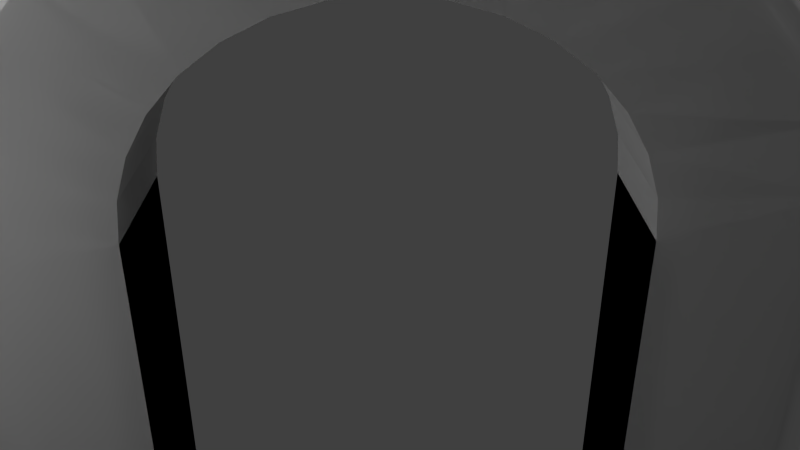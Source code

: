 # Source: door_end00.blend  (saved by Blender 2.71.0; exported with 4.5.12 LTS)
import bpy
from mathutils import Matrix  # noqa: F401  (used for matrix-valued properties, if any)

bpy.ops.wm.read_factory_settings(use_empty=True)
scene = bpy.context.scene
scene.name = 'Scene'

# ---- collections
col_collection_1 = bpy.data.collections.new('Collection 1'); scene.collection.children.link(col_collection_1)

# ---- materials (node trees are filled in below, after node groups)
mat_door = bpy.data.materials.new('door')
mat_door.alpha_threshold = 0.0
mat_door.use_transparent_shadow = False
mat_door.preview_render_type = 'SHADERBALL'
mat_door.roughness = 0.5
mat_door.line_color = (0.0, 0.0, 0.0, 1.0)
mat_material_001 = bpy.data.materials.new('Material.001')
mat_material_001.alpha_threshold = 0.0
mat_material_001.use_transparent_shadow = False
mat_material_001.roughness = 0.5
mat_material_001.specular_intensity = 0.01799
mat_material_001.line_color = (0.0, 0.0, 0.0, 1.0)
mat_black = bpy.data.materials.new('Black')
mat_black.alpha_threshold = 0.0
mat_black.use_transparent_shadow = False
mat_black.diffuse_color = (0.0, 0.0, 0.0, 1.0)
mat_black.roughness = 0.5
mat_black.specular_intensity = 0.0
mat_black.line_color = (0.0, 0.0, 0.0, 1.0)
mat_material_000 = bpy.data.materials.new('Material.000')
mat_material_000.alpha_threshold = 0.0
mat_material_000.use_transparent_shadow = False
mat_material_000.roughness = 0.5
mat_material_000.line_color = (0.0, 0.0, 0.0, 1.0)
mat_black_001 = bpy.data.materials.new('Black.001')
mat_black_001.alpha_threshold = 0.0
mat_black_001.use_transparent_shadow = False
mat_black_001.diffuse_color = (0.0, 0.0, 0.0, 1.0)
mat_black_001.roughness = 0.5
mat_black_001.specular_intensity = 0.0
mat_black_001.line_color = (0.0, 0.0, 0.0, 1.0)

# ---- material node trees

# ---- world
world_world = bpy.data.worlds.new('World'); scene.world = world_world
world_world.color = (0.05088, 0.05088, 0.05088)
world_world.use_sun_shadow = False
world_world.sun_shadow_jitter_overblur = 0.0
world_world.cycles.sampling_method = 'MANUAL'
world_world.cycles.sample_map_resolution = 256

# ---- cameras
cam_camera = bpy.data.cameras.new('Camera')
cam_camera.clip_end = 100.0
cam_camera.lens = 35.0
cam_camera.sensor_width = 32.0
cam_camera.sensor_height = 18.0
cam_camera.dof.focus_distance = 0.0
cam_camera.dof.aperture_fstop = 128.0

# ---- lights
light_hemi = bpy.data.lights.new('Hemi', 'SUN')
light_hemi.transmission_factor = 0.0
light_hemi.angle = 0.1993
light_hemi.energy = 1.1
light_hemi.shadow_buffer_clip_start = 0.5
light_hemi.shadow_soft_size = 0.1
light_hemi.shadow_cascade_max_distance = 1000.0
light_hemi.cycles.use_multiple_importance_sampling = False
light_point_001 = bpy.data.lights.new('Point.001', 'POINT')
light_point_001.transmission_factor = 0.0
light_point_001.energy = 100.0
light_point_001.shadow_buffer_clip_start = 0.5
light_point_001.shadow_soft_size = 0.1
light_point_001.shadow_maximum_resolution = 0.006
light_point_001.use_absolute_resolution = True
light_point_001.cycles.use_multiple_importance_sampling = False
light_point = bpy.data.lights.new('Point', 'POINT')
light_point.transmission_factor = 0.0
light_point.energy = 100.0
light_point.shadow_buffer_clip_start = 0.5
light_point.shadow_soft_size = 0.1
light_point.shadow_maximum_resolution = 0.006
light_point.use_absolute_resolution = True
light_point.cycles.use_multiple_importance_sampling = False

# ---- meshes
me_circle_001 = bpy.data.meshes.new('Circle.001')
me_circle_001.from_pydata([(9.869e-08, -1.0, 0.3383), (0.1951, -0.9808, 0.3383), (0.3827, -0.9239, 0.3383), (0.5556, -0.8315, 0.3383), (0.7071, -0.7071, 0.3383), (0.8315, -0.5556, 0.3383), (0.9239, -0.3827, 0.3383), (0.9808, -0.1951, 0.3383), (1.0, 9.656e-07, 0.3383), (0.9808, 0.1951, 0.3383), (0.9239, 0.3827, 0.3383), (0.8315, 0.5556, 0.3383), (0.7071, 0.7071, 0.3383), (0.5556, 0.8315, 0.3383), (0.3827, 0.9239, 0.3383), (0.1951, 0.9808, 0.3383), (-3.176, 1.0, 0.3369), (-3.176, -1.0, 0.3369), (-3.176, 1.0, -0.3369), (-3.176, -1.0, -0.3369), (2.253e-07, 1.0, -0.3355), (-2.272e-07, 1.0, 0.3383), (5.511e-07, -1.0, -0.3355), (0.1951, -0.9808, -0.3355), (0.3827, -0.9239, -0.3355), (0.5556, -0.8315, -0.3355), (0.7071, -0.7071, -0.3355), (0.8315, -0.5556, -0.3355), (0.9239, -0.3827, -0.3355), (0.9808, -0.1951, -0.3355), (1.0, 9.656e-07, -0.3355), (0.9808, 0.1951, -0.3355), (0.9239, 0.3827, -0.3355), (0.8315, 0.5556, -0.3355), (0.7071, 0.7071, -0.3355), (0.5556, 0.8315, -0.3355), (0.3827, 0.9239, -0.3355), (0.1951, 0.9808, -0.3355), (-0.1173, 1.648, 0.3566), (0.2042, -1.616, 0.3566), (0.5134, -1.523, 0.3566), (0.7983, -1.37, 0.3566), (1.048, -1.165, 0.3566), (1.253, -0.9156, 0.3566), (1.405, -0.6307, 0.3566), (1.499, -0.3215, 0.3566), (1.531, 1.296e-06, 0.3566), (1.499, 0.3215, 0.3566), (1.405, 0.6307, 0.3566), (1.253, 0.9156, 0.3566), (1.048, 1.165, 0.3566), (0.7983, 1.37, 0.3566), (0.5134, 1.523, 0.3566), (0.2042, 1.616, 0.3566), (-0.1173, 1.648, -0.3538), (-3.159, 1.648, 0.3552), (-3.159, -1.648, 0.3552), (-3.159, 1.648, -0.3552), (-3.159, -1.648, -0.3552), (-0.1173, -1.648, 0.3566), (-0.1173, -1.648, -0.3538), (0.2042, -1.616, -0.3538), (0.5134, -1.523, -0.3538), (0.7983, -1.37, -0.3538), (1.048, -1.165, -0.3538), (1.253, -0.9156, -0.3538), (1.405, -0.6307, -0.3538), (1.499, -0.3215, -0.3538), (1.531, 1.296e-06, -0.3538), (1.499, 0.3215, -0.3538), (1.405, 0.6307, -0.3538), (1.253, 0.9156, -0.3538), (1.048, 1.165, -0.3538), (0.7983, 1.37, -0.3538), (0.5134, 1.523, -0.3538), (0.2042, 1.616, -0.3538)], [], [(8, 9, 31, 30), (20, 21, 16, 18), (6, 7, 29, 28), (4, 5, 27, 26), (13, 14, 36, 35), (2, 3, 25, 24), (11, 12, 34, 33), (0, 1, 23, 22), (9, 10, 32, 31), (7, 8, 30, 29), (5, 6, 28, 27), (14, 15, 37, 36), (3, 4, 26, 25), (12, 13, 35, 34), (1, 2, 24, 23), (10, 11, 33, 32), (46, 68, 69, 47), (44, 66, 67, 45), (53, 75, 54, 38), (42, 64, 65, 43), (51, 73, 74, 52), (40, 62, 63, 41), (49, 71, 72, 50), (47, 69, 70, 48), (45, 67, 68, 46), (43, 65, 66, 44), (52, 74, 75, 53), (41, 63, 64, 42), (50, 72, 73, 51), (39, 61, 62, 40), (48, 70, 71, 49), (12, 50, 51, 13), (1, 39, 40, 2), (23, 24, 62, 61), (22, 23, 61, 60), (15, 21, 20, 37), (0, 22, 19, 17), (54, 57, 55, 38), (59, 60, 61, 39), (59, 56, 58, 60), (19, 22, 60, 58), (17, 56, 59, 0), (0, 59, 39, 1), (24, 25, 63, 62), (2, 40, 41, 3), (3, 41, 42, 4), (4, 42, 43, 5), (5, 43, 44, 6), (6, 44, 45, 7), (7, 45, 46, 8), (8, 46, 47, 9), (9, 47, 48, 10), (10, 48, 49, 11), (11, 49, 50, 12), (16, 21, 38, 55), (20, 18, 57, 54), (13, 51, 52, 14), (14, 52, 53, 15), (53, 38, 21, 15), (25, 26, 64, 63), (26, 27, 65, 64), (27, 28, 66, 65), (28, 29, 67, 66), (29, 30, 68, 67), (30, 31, 69, 68), (31, 32, 70, 69), (32, 33, 71, 70), (33, 34, 72, 71), (34, 35, 73, 72), (35, 36, 74, 73), (36, 37, 75, 74), (75, 37, 20, 54)])
_uv = me_circle_001.uv_layers.new(name='UVMap')
_uv.uv.foreach_set('vector', [0.522, 0.7945, 0.5054, 0.7944, 0.5069, 0.7553, 0.5235, 0.7554, 0.3909, 0.7547, 0.3894, 0.7937, 0.1209, 0.792, 0.1225, 0.753, 0.5551, 0.7947, 0.5385, 0.7946, 0.5401, 0.7555, 0.5567, 0.7556, 0.5883, 0.7949, 0.5717, 0.7948, 0.5732, 0.7557, 0.5898, 0.7558, 0.4391, 0.794, 0.4225, 0.7939, 0.4241, 0.7549, 0.4406, 0.755, 0.6214, 0.7951, 0.6048, 0.795, 0.6064, 0.7559, 0.6229, 0.756, 0.4723, 0.7942, 0.4557, 0.7941, 0.4572, 0.7551, 0.4738, 0.7551, 0.6546, 0.7953, 0.638, 0.7952, 0.6395, 0.7561, 0.6561, 0.7562, 0.5054, 0.7944, 0.4888, 0.7943, 0.4904, 0.7552, 0.5069, 0.7553, 0.5385, 0.7946, 0.522, 0.7945, 0.5235, 0.7554, 0.5401, 0.7555, 0.5717, 0.7948, 0.5551, 0.7947, 0.5567, 0.7556, 0.5732, 0.7557, 0.4225, 0.7939, 0.406, 0.7938, 0.4075, 0.7548, 0.4241, 0.7549, 0.6048, 0.795, 0.5883, 0.7949, 0.5898, 0.7558, 0.6064, 0.7559, 0.4557, 0.7941, 0.4391, 0.794, 0.4406, 0.755, 0.4572, 0.7551, 0.638, 0.7952, 0.6214, 0.7951, 0.6229, 0.756, 0.6395, 0.7561, 0.4888, 0.7943, 0.4723, 0.7942, 0.4738, 0.7551, 0.4904, 0.7552, 0.8914, 0.4509, 0.7836, 0.4509, 0.7836, 0.4283, 0.8914, 0.4283, 0.1736, 0.4567, 0.2484, 0.4567, 0.2484, 0.4839, 0.1736, 0.4839, 0.8914, 0.2926, 0.7836, 0.2926, 0.7836, 0.27, 0.8914, 0.27, 0.1736, 0.4024, 0.2484, 0.4024, 0.2484, 0.4296, 0.1736, 0.4296, 0.8914, 0.3378, 0.7836, 0.3378, 0.7836, 0.3152, 0.8914, 0.3152, 0.1736, 0.348, 0.2484, 0.348, 0.2484, 0.3752, 0.1736, 0.3752, 0.8914, 0.383, 0.7836, 0.383, 0.7836, 0.3604, 0.8914, 0.3604, 0.8914, 0.4283, 0.7836, 0.4283, 0.7836, 0.4056, 0.8914, 0.4056, 0.1736, 0.4839, 0.2484, 0.4839, 0.2484, 0.5111, 0.1736, 0.5111, 0.1736, 0.4296, 0.2484, 0.4296, 0.2484, 0.4567, 0.1736, 0.4567, 0.8914, 0.3152, 0.7836, 0.3152, 0.7836, 0.2926, 0.8914, 0.2926, 0.1736, 0.3752, 0.2484, 0.3752, 0.2484, 0.4024, 0.1736, 0.4024, 0.8914, 0.3604, 0.7836, 0.3604, 0.7836, 0.3378, 0.8914, 0.3378, 0.1736, 0.3209, 0.2484, 0.3209, 0.2484, 0.348, 0.1736, 0.348, 0.8914, 0.4056, 0.7836, 0.4056, 0.7836, 0.383, 0.8914, 0.383, 0.3013, 0.5539, 0.2189, 0.5783, 0.1978, 0.56, 0.285, 0.5338, 0.7688, 0.4968, 0.8767, 0.505, 0.8518, 0.5549, 0.7551, 0.5286, 0.2675, 0.4925, 0.2858, 0.5367, 0.1963, 0.5518, 0.1675, 0.4971, 0.2612, 0.4426, 0.2675, 0.4925, 0.1675, 0.4971, 0.1562, 0.44, 0.406, 0.7938, 0.3894, 0.7937, 0.3909, 0.7547, 0.4075, 0.7548, 0.6546, 0.7953, 0.6561, 0.7562, 0.9246, 0.7577, 0.923, 0.7968, 0.7836, 0.27, 0.7834, 0.05707, 0.8912, 0.05707, 0.8914, 0.27, 0.1736, 0.2937, 0.2484, 0.2937, 0.2484, 0.3209, 0.1736, 0.3209, 0.1736, 0.2937, 0.1737, 0.03794, 0.2485, 0.03794, 0.2484, 0.2937, 0.266, 0.0561, 0.2612, 0.4426, 0.1562, 0.44, 0.1515, 0.05467, 0.7784, 0.05262, 0.9019, 0.05416, 0.8857, 0.4626, 0.7725, 0.4657, 0.7725, 0.4657, 0.8857, 0.4626, 0.8767, 0.505, 0.7688, 0.4968, 0.2858, 0.5367, 0.3118, 0.5648, 0.2337, 0.601, 0.1963, 0.5518, 0.7551, 0.5286, 0.8518, 0.5549, 0.8296, 0.592, 0.7313, 0.56, 0.7313, 0.56, 0.8296, 0.592, 0.782, 0.6323, 0.6983, 0.5893, 0.6983, 0.5893, 0.782, 0.6323, 0.7179, 0.675, 0.6493, 0.6098, 0.6493, 0.6098, 0.7179, 0.675, 0.6507, 0.6926, 0.5978, 0.6283, 0.5978, 0.6283, 0.6507, 0.6926, 0.5582, 0.7087, 0.5504, 0.6333, 0.5504, 0.6333, 0.5582, 0.7087, 0.5092, 0.7121, 0.5067, 0.6332, 0.5067, 0.6332, 0.5092, 0.7121, 0.4276, 0.6993, 0.4576, 0.6286, 0.4576, 0.6286, 0.4276, 0.6993, 0.3493, 0.669, 0.4094, 0.6144, 0.4094, 0.6144, 0.3493, 0.669, 0.2783, 0.6268, 0.3462, 0.5897, 0.3462, 0.5897, 0.2783, 0.6268, 0.2189, 0.5783, 0.3013, 0.5539, 0.2706, 0.05268, 0.262, 0.4491, 0.1506, 0.4481, 0.1431, 0.05628, 0.7775, 0.462, 0.7856, 0.05427, 0.9015, 0.05645, 0.8889, 0.4665, 0.285, 0.5338, 0.1978, 0.56, 0.1659, 0.5147, 0.2755, 0.5114, 0.2755, 0.5114, 0.1659, 0.5147, 0.156, 0.475, 0.264, 0.4795, 0.156, 0.475, 0.1506, 0.4481, 0.262, 0.4491, 0.264, 0.4795, 0.3118, 0.5648, 0.3455, 0.5874, 0.2829, 0.6407, 0.2337, 0.601, 0.3455, 0.5874, 0.3844, 0.6043, 0.3387, 0.6709, 0.2829, 0.6407, 0.3844, 0.6043, 0.4295, 0.6202, 0.3973, 0.6916, 0.3387, 0.6709, 0.4295, 0.6202, 0.4781, 0.6339, 0.4567, 0.7044, 0.3973, 0.6916, 0.4781, 0.6339, 0.528, 0.638, 0.5165, 0.7112, 0.4567, 0.7044, 0.528, 0.638, 0.577, 0.6347, 0.5809, 0.7116, 0.5165, 0.7112, 0.577, 0.6347, 0.6206, 0.6262, 0.6449, 0.7025, 0.5809, 0.7116, 0.6206, 0.6262, 0.6607, 0.6115, 0.7029, 0.6801, 0.6449, 0.7025, 0.6607, 0.6115, 0.7002, 0.5908, 0.7586, 0.6473, 0.7029, 0.6801, 0.7002, 0.5908, 0.7345, 0.564, 0.8125, 0.6087, 0.7586, 0.6473, 0.7345, 0.564, 0.7601, 0.5355, 0.8512, 0.563, 0.8125, 0.6087, 0.7601, 0.5355, 0.7746, 0.5005, 0.8768, 0.5101, 0.8512, 0.563, 0.8768, 0.5101, 0.7746, 0.5005, 0.7775, 0.462, 0.8889, 0.4665])
me_circle_001.materials.append(mat_door)
me_circle_001.use_remesh_preserve_volume = False
me_circle_001.use_remesh_preserve_attributes = False
me_circle_001.use_mirror_vertex_groups = False
me_circle_001.update()
me_circle = bpy.data.meshes.new('Circle')
me_circle.from_pydata([(9.869e-08, -1.0, 0.3383), (0.1951, -0.9808, 0.3383), (0.3827, -0.9239, 0.3383), (0.5556, -0.8315, 0.3383), (0.7071, -0.7071, 0.3383), (0.8315, -0.5556, 0.3383), (0.9239, -0.3827, 0.3383), (0.9808, -0.1951, 0.3383), (1.0, 9.656e-07, 0.3383), (0.9808, 0.1951, 0.3383), (0.9239, 0.3827, 0.3383), (0.8315, 0.5556, 0.3383), (0.7071, 0.7071, 0.3383), (0.5556, 0.8315, 0.3383), (0.3827, 0.9239, 0.3383), (0.1951, 0.9808, 0.3383), (-3.176, 1.0, 0.3369), (-3.176, -1.0, 0.3369), (-3.176, 1.0, -0.3369), (-3.176, -1.0, -0.3369), (2.253e-07, 1.0, -0.3355), (-2.272e-07, 1.0, 0.3383), (5.511e-07, -1.0, -0.3355), (0.1951, -0.9808, -0.3355), (0.3827, -0.9239, -0.3355), (0.5556, -0.8315, -0.3355), (0.7071, -0.7071, -0.3355), (0.8315, -0.5556, -0.3355), (0.9239, -0.3827, -0.3355), (0.9808, -0.1951, -0.3355), (1.0, 9.656e-07, -0.3355), (0.9808, 0.1951, -0.3355), (0.9239, 0.3827, -0.3355), (0.8315, 0.5556, -0.3355), (0.7071, 0.7071, -0.3355), (0.5556, 0.8315, -0.3355), (0.3827, 0.9239, -0.3355), (0.1951, 0.9808, -0.3355), (-0.1173, 1.648, 0.3566), (0.2042, -1.616, 0.3566), (0.5134, -1.523, 0.3566), (0.7983, -1.37, 0.3566), (1.048, -1.165, 0.3566), (1.253, -0.9156, 0.3566), (1.405, -0.6307, 0.3566), (1.499, -0.3215, 0.3566), (1.531, 1.296e-06, 0.3566), (1.499, 0.3215, 0.3566), (1.405, 0.6307, 0.3566), (1.253, 0.9156, 0.3566), (1.048, 1.165, 0.3566), (0.7983, 1.37, 0.3566), (0.5134, 1.523, 0.3566), (0.2042, 1.616, 0.3566), (-0.1173, 1.648, -0.3538), (-3.159, 1.648, 0.3552), (-3.159, -1.648, 0.3552), (-3.159, 1.648, -0.3552), (-3.159, -1.648, -0.3552), (-0.1173, -1.648, 0.3566), (-0.1173, -1.648, -0.3538), (0.2042, -1.616, -0.3538), (0.5134, -1.523, -0.3538), (0.7983, -1.37, -0.3538), (1.048, -1.165, -0.3538), (1.253, -0.9156, -0.3538), (1.405, -0.6307, -0.3538), (1.499, -0.3215, -0.3538), (1.531, 1.296e-06, -0.3538), (1.499, 0.3215, -0.3538), (1.405, 0.6307, -0.3538), (1.253, 0.9156, -0.3538), (1.048, 1.165, -0.3538), (0.7983, 1.37, -0.3538), (0.5134, 1.523, -0.3538), (0.2042, 1.616, -0.3538)], [], [(8, 9, 31, 30), (20, 21, 16, 18), (6, 7, 29, 28), (4, 5, 27, 26), (13, 14, 36, 35), (2, 3, 25, 24), (11, 12, 34, 33), (0, 1, 23, 22), (9, 10, 32, 31), (7, 8, 30, 29), (5, 6, 28, 27), (14, 15, 37, 36), (3, 4, 26, 25), (12, 13, 35, 34), (1, 2, 24, 23), (10, 11, 33, 32), (46, 68, 69, 47), (44, 66, 67, 45), (53, 75, 54, 38), (42, 64, 65, 43), (51, 73, 74, 52), (40, 62, 63, 41), (49, 71, 72, 50), (47, 69, 70, 48), (45, 67, 68, 46), (43, 65, 66, 44), (52, 74, 75, 53), (41, 63, 64, 42), (50, 72, 73, 51), (39, 61, 62, 40), (48, 70, 71, 49), (12, 50, 51, 13), (1, 39, 40, 2), (23, 24, 62, 61), (22, 23, 61, 60), (15, 21, 20, 37), (0, 22, 19, 17), (54, 57, 55, 38), (59, 60, 61, 39), (59, 56, 58, 60), (19, 22, 60, 58), (17, 56, 59, 0), (0, 59, 39, 1), (24, 25, 63, 62), (2, 40, 41, 3), (3, 41, 42, 4), (4, 42, 43, 5), (5, 43, 44, 6), (6, 44, 45, 7), (7, 45, 46, 8), (8, 46, 47, 9), (9, 47, 48, 10), (10, 48, 49, 11), (11, 49, 50, 12), (16, 21, 38, 55), (20, 18, 57, 54), (13, 51, 52, 14), (14, 52, 53, 15), (53, 38, 21, 15), (25, 26, 64, 63), (26, 27, 65, 64), (27, 28, 66, 65), (28, 29, 67, 66), (29, 30, 68, 67), (30, 31, 69, 68), (31, 32, 70, 69), (32, 33, 71, 70), (33, 34, 72, 71), (34, 35, 73, 72), (35, 36, 74, 73), (36, 37, 75, 74), (75, 37, 20, 54)])
_uv = me_circle.uv_layers.new(name='UVMap')
_uv.uv.foreach_set('vector', [0.4552, -0.03077, 0.4552, -0.05143, 0.5261, -0.05143, 0.5261, -0.03077, 0.5262, -0.196, 0.4552, -0.196, 0.4553, -0.5306, 0.5263, -0.5306, 0.4552, 0.01054, 0.4552, -0.01012, 0.5261, -0.01012, 0.5261, 0.01054, 0.4552, 0.05185, 0.4552, 0.03119, 0.5262, 0.03119, 0.5262, 0.05185, 0.4552, -0.1341, 0.4552, -0.1547, 0.5261, -0.1547, 0.5261, -0.134, 0.4552, 0.09316, 0.4552, 0.0725, 0.5262, 0.0725, 0.5262, 0.09316, 0.4552, -0.09274, 0.4552, -0.1134, 0.5261, -0.1134, 0.5261, -0.09274, 0.4552, 0.1345, 0.4552, 0.1138, 0.5262, 0.1138, 0.5262, 0.1345, 0.4552, -0.05143, 0.4552, -0.07208, 0.5261, -0.07208, 0.5261, -0.05143, 0.4552, -0.01012, 0.4552, -0.03077, 0.5261, -0.03077, 0.5261, -0.01012, 0.4552, 0.03119, 0.4552, 0.01054, 0.5261, 0.01054, 0.5262, 0.03119, 0.4552, -0.1547, 0.4552, -0.1754, 0.5261, -0.1754, 0.5261, -0.1547, 0.4552, 0.0725, 0.4552, 0.05185, 0.5262, 0.05185, 0.5262, 0.0725, 0.4552, -0.1134, 0.4552, -0.1341, 0.5261, -0.134, 0.5261, -0.1134, 0.4552, 0.1138, 0.4552, 0.09316, 0.5262, 0.09316, 0.5262, 0.1138, 0.4552, -0.07208, 0.4552, -0.09274, 0.5261, -0.09274, 0.5261, -0.07208, 0.876, -0.02352, 0.7682, -0.02352, 0.7682, -0.04613, 0.876, -0.04613, 0.9604, 0.09294, 1.035, 0.09294, 1.035, 0.127, 0.9604, 0.127, 0.876, -0.1818, 0.7682, -0.1818, 0.7682, -0.2044, 0.876, -0.2044, 0.9604, 0.02486, 1.035, 0.02486, 1.035, 0.0589, 0.9604, 0.0589, 0.876, -0.1366, 0.7682, -0.1366, 0.7682, -0.1592, 0.876, -0.1592, 0.9604, -0.04322, 1.035, -0.04322, 1.035, -0.009178, 0.9604, -0.009179, 0.876, -0.09136, 0.7682, -0.09136, 0.7682, -0.114, 0.876, -0.114, 0.876, -0.04613, 0.7682, -0.04613, 0.7682, -0.06874, 0.876, -0.06874, 0.9604, 0.127, 1.035, 0.127, 1.035, 0.161, 0.9604, 0.161, 0.9604, 0.0589, 1.035, 0.0589, 1.035, 0.09294, 0.9604, 0.09294, 0.876, -0.1592, 0.7682, -0.1592, 0.7682, -0.1818, 0.876, -0.1818, 0.9604, -0.009179, 1.035, -0.009178, 1.035, 0.02486, 0.9604, 0.02486, 0.876, -0.114, 0.7682, -0.114, 0.7682, -0.1366, 0.876, -0.1366, 0.9604, -0.07726, 1.035, -0.07726, 1.035, -0.04322, 0.9604, -0.04322, 0.876, -0.06874, 0.7682, -0.06874, 0.7682, -0.09136, 0.876, -0.09136, 0.3013, 0.5539, 0.2189, 0.5783, 0.1978, 0.56, 0.285, 0.5338, 0.7688, 0.4968, 0.8767, 0.505, 0.8518, 0.5549, 0.7551, 0.5286, 0.2675, 0.4925, 0.2858, 0.5367, 0.1963, 0.5518, 0.1675, 0.4971, 0.2612, 0.4426, 0.2675, 0.4925, 0.1675, 0.4971, 0.1562, 0.44, 0.4552, -0.1754, 0.4552, -0.196, 0.5262, -0.196, 0.5261, -0.1754, 0.4552, 0.1345, 0.5262, 0.1345, 0.5263, 0.4691, 0.4553, 0.4691, 0.7682, -0.2044, 0.768, -0.4173, 0.8758, -0.4173, 0.876, -0.2044, 0.9604, -0.1113, 1.035, -0.1113, 1.035, -0.07726, 0.9604, -0.07726, 0.9604, -0.1113, 0.9606, -0.4318, 1.035, -0.4318, 1.035, -0.1113, 0.266, 0.0561, 0.2612, 0.4426, 0.1562, 0.44, 0.1515, 0.05467, 0.7784, 0.05262, 0.9019, 0.05416, 0.8857, 0.4626, 0.7725, 0.4657, 0.7725, 0.4657, 0.8857, 0.4626, 0.8767, 0.505, 0.7688, 0.4968, 0.2858, 0.5367, 0.3118, 0.5648, 0.2337, 0.601, 0.1963, 0.5518, 0.7551, 0.5286, 0.8518, 0.5549, 0.8296, 0.592, 0.7313, 0.56, 0.7313, 0.56, 0.8296, 0.592, 0.782, 0.6323, 0.6983, 0.5893, 0.6983, 0.5893, 0.782, 0.6323, 0.7179, 0.675, 0.6493, 0.6098, 0.6493, 0.6098, 0.7179, 0.675, 0.6507, 0.6926, 0.5978, 0.6283, 0.5978, 0.6283, 0.6507, 0.6926, 0.5582, 0.7087, 0.5504, 0.6333, 0.5504, 0.6333, 0.5582, 0.7087, 0.5092, 0.7121, 0.5067, 0.6332, 0.5067, 0.6332, 0.5092, 0.7121, 0.4276, 0.6993, 0.4576, 0.6286, 0.4576, 0.6286, 0.4276, 0.6993, 0.3493, 0.669, 0.4094, 0.6144, 0.4094, 0.6144, 0.3493, 0.669, 0.2783, 0.6268, 0.3462, 0.5897, 0.3462, 0.5897, 0.2783, 0.6268, 0.2189, 0.5783, 0.3013, 0.5539, 0.2706, 0.05268, 0.262, 0.4491, 0.1506, 0.4481, 0.1431, 0.05628, 0.7775, 0.462, 0.7856, 0.05427, 0.9015, 0.05645, 0.8889, 0.4665, 0.285, 0.5338, 0.1978, 0.56, 0.1659, 0.5147, 0.2755, 0.5114, 0.2755, 0.5114, 0.1659, 0.5147, 0.156, 0.475, 0.264, 0.4795, 0.156, 0.475, 0.1506, 0.4481, 0.262, 0.4491, 0.264, 0.4795, 0.3118, 0.5648, 0.3455, 0.5874, 0.2829, 0.6407, 0.2337, 0.601, 0.3455, 0.5874, 0.3844, 0.6043, 0.3387, 0.6709, 0.2829, 0.6407, 0.3844, 0.6043, 0.4295, 0.6202, 0.3973, 0.6916, 0.3387, 0.6709, 0.4295, 0.6202, 0.4781, 0.6339, 0.4567, 0.7044, 0.3973, 0.6916, 0.4781, 0.6339, 0.528, 0.638, 0.5165, 0.7112, 0.4567, 0.7044, 0.528, 0.638, 0.577, 0.6347, 0.5809, 0.7116, 0.5165, 0.7112, 0.577, 0.6347, 0.6206, 0.6262, 0.6449, 0.7025, 0.5809, 0.7116, 0.6206, 0.6262, 0.6607, 0.6115, 0.7029, 0.6801, 0.6449, 0.7025, 0.6607, 0.6115, 0.7002, 0.5908, 0.7586, 0.6473, 0.7029, 0.6801, 0.7002, 0.5908, 0.7345, 0.564, 0.8125, 0.6087, 0.7586, 0.6473, 0.7345, 0.564, 0.7601, 0.5355, 0.8512, 0.563, 0.8125, 0.6087, 0.7601, 0.5355, 0.7746, 0.5005, 0.8768, 0.5101, 0.8512, 0.563, 0.8768, 0.5101, 0.7746, 0.5005, 0.7775, 0.462, 0.8889, 0.4665])
me_circle.materials.append(mat_door)
me_circle.use_remesh_preserve_volume = False
me_circle.use_remesh_preserve_attributes = False
me_circle.use_mirror_vertex_groups = False
me_circle.update()
me_cylinder = bpy.data.meshes.new('Cylinder')
me_cylinder.from_pydata([(1.0, 7.55e-08, -1.0), (1.0, 7.55e-08, 1.0), (0.9808, -0.1951, -1.0), (0.9808, -0.1951, 1.0), (0.9239, -0.3827, -1.0), (0.9239, -0.3827, 1.0), (0.8315, -0.5556, -1.0), (0.8315, -0.5556, 1.0), (0.7071, -0.7071, -1.0), (0.7071, -0.7071, 1.0), (0.5556, -0.8315, -1.0), (0.5556, -0.8315, 1.0), (0.3827, -0.9239, -1.0), (0.3827, -0.9239, 1.0), (0.1951, -0.9808, -1.0), (0.1951, -0.9808, 1.0), (-3.258e-07, -1.0, -1.0), (-3.258e-07, -1.0, 1.0), (-0.1951, -0.9808, -1.0), (-0.1951, -0.9808, 1.0), (-0.3827, -0.9239, -1.0), (-0.3827, -0.9239, 1.0), (-0.5556, -0.8315, -1.0), (-0.5556, -0.8315, 1.0), (-0.7071, -0.7071, -1.0), (-0.7071, -0.7071, 1.0), (-0.8315, -0.5556, -1.0), (-0.8315, -0.5556, 1.0), (-0.9239, -0.3827, -1.0), (-0.9239, -0.3827, 1.0), (-0.9808, -0.1951, -1.0), (-0.9808, -0.1951, 1.0), (-1.0, 9.656e-07, -1.0), (-1.0, 9.656e-07, 1.0)], [], [(17, 15, 19), (0, 1, 3, 2), (2, 3, 5, 4), (4, 5, 7, 6), (6, 7, 9, 8), (8, 9, 11, 10), (10, 11, 13, 12), (12, 13, 15, 14), (14, 15, 17, 16), (16, 17, 19, 18), (18, 19, 21, 20), (20, 21, 23, 22), (22, 23, 25, 24), (24, 25, 27, 26), (26, 27, 29, 28), (28, 29, 31, 30), (30, 31, 33, 32), (15, 13, 21, 19), (13, 11, 23, 21), (11, 9, 25, 23), (9, 7, 27, 25), (7, 5, 29, 27), (5, 3, 31, 29), (3, 1, 33, 31)])
me_cylinder.polygons.foreach_set('use_smooth', [True] * 24)
me_cylinder.polygons.foreach_set('material_index', [1, 0, 0, 0, 0, 0, 0, 0, 0, 0, 0, 0, 0, 0, 0, 0, 0, 1, 1, 1, 1, 1, 1, 1])
_uv = me_cylinder.uv_layers.new(name='UVMap')
_uv.uv.foreach_set('vector', [0.3189, 0.6379, 0.381, 0.644, 0.2567, 0.644, 4.008, -0.852, 4.007, 0.4057, 3.99, 0.4057, 3.99, -0.852, 3.99, -0.852, 3.99, 0.4057, 3.972, 0.4057, 3.972, -0.852, 3.972, -0.852, 3.972, 0.4057, 3.954, 0.4057, 3.954, -0.852, 3.954, -0.852, 3.954, 0.4057, 3.936, 0.4057, 3.936, -0.852, 3.936, -0.852, 3.936, 0.4057, 3.918, 0.4057, 3.918, -0.852, 3.918, -0.852, 3.918, 0.4057, 3.9, 0.4057, 3.9, -0.852, 3.9, -0.852, 3.9, 0.4057, 3.883, 0.4057, 3.883, -0.852, 3.883, -0.852, 3.883, 0.4057, 3.865, 0.4057, 3.865, -0.852, 3.865, -0.852, 3.865, 0.4057, 3.847, 0.4057, 3.847, -0.852, 3.847, -0.852, 3.847, 0.4057, 3.829, 0.4057, 3.829, -0.852, 3.829, -0.852, 3.829, 0.4057, 3.811, 0.4057, 3.811, -0.852, 3.811, -0.852, 3.811, 0.4057, 3.793, 0.4057, 3.793, -0.852, 3.793, -0.852, 3.793, 0.4057, 3.776, 0.4057, 3.776, -0.852, 3.776, -0.852, 3.776, 0.4057, 3.758, 0.4057, 3.758, -0.852, 3.758, -0.852, 3.758, 0.4057, 3.74, 0.4057, 3.74, -0.852, 3.74, -0.852, 3.74, 0.4057, 3.722, 0.4057, 3.722, -0.852, 0.381, 0.644, 0.4408, 0.6621, 0.1969, 0.6621, 0.2567, 0.644, 0.4408, 0.6621, 0.4959, 0.6916, 0.1418, 0.6916, 0.1969, 0.6621, 0.4959, 0.6916, 0.5442, 0.7312, 0.09348, 0.7312, 0.1418, 0.6916, 0.5442, 0.7312, 0.5839, 0.7795, 0.05384, 0.7795, 0.09348, 0.7312, 0.5839, 0.7795, 0.6133, 0.8346, 0.02439, 0.8346, 0.05384, 0.7795, 0.6133, 0.8346, 0.6315, 0.8944, 0.006249, 0.8944, 0.02439, 0.8346, 0.6315, 0.8944, 0.6376, 0.9566, 0.0001249, 0.9566, 0.006249, 0.8944])
me_cylinder.materials.append(mat_material_001)
me_cylinder.materials.append(mat_black)
me_cylinder.use_remesh_preserve_volume = False
me_cylinder.use_remesh_preserve_attributes = False
me_cylinder.use_mirror_vertex_groups = False
me_cylinder.update()
me_cube_001 = bpy.data.meshes.new('Cube.001')
me_cube_001.from_pydata([(-1.0, -2.0, -0.8), (-1.0, 2.0, -0.8), (1.0, 2.0, -0.8), (1.0, -2.0, -0.8), (-1.0, -2.0, 1.2), (-1.0, 2.0, 1.2), (1.0, 2.0, 1.2), (1.0, -2.0, 1.2), (-1.0, -1.2, 1.2), (-1.0, -0.4, 1.2), (-1.0, 0.4, 1.2), (-1.0, 1.2, 1.2), (-1.0, 1.2, -0.8), (-1.0, -1.2, -0.8), (1.0, 1.2, 1.2), (1.0, 0.4, 1.2), (1.0, -0.4, 1.2), (1.0, -1.2, 1.2), (1.0, -1.2, -0.8), (1.0, 1.2, -0.8), (1.0, 2.0, 0.9), (1.0, -2.0, 0.9), (1.0, 1.2, 0.9), (1.0, 0.4, 0.9), (1.0, -0.4, 0.9), (1.0, -1.2, 0.9), (-1.0, -2.0, 0.9), (-1.0, 2.0, 0.9), (-1.0, -1.2, 0.9), (-1.0, -0.4, 0.9), (-1.0, 0.4, 0.9), (-1.0, 1.2, 0.9)], [], [(31, 27, 1, 12), (25, 21, 3, 18), (14, 6, 5, 11), (26, 28, 13, 0), (20, 22, 19, 2), (30, 23, 24, 29), (29, 24, 25, 28), (7, 17, 8, 4), (17, 16, 9, 8), (16, 15, 10, 9), (15, 14, 11, 10), (17, 7, 21, 25), (6, 14, 22, 20), (14, 15, 23, 22), (15, 16, 24, 23), (16, 17, 25, 24), (11, 5, 27, 31), (4, 8, 28, 26), (8, 9, 29, 28), (9, 10, 30, 29), (10, 11, 31, 30), (30, 31, 22, 23), (12, 19, 22, 31), (13, 28, 25, 18)])
me_cube_001.polygons.foreach_set('material_index', [0, 0, 1, 0, 0, 0, 0, 1, 1, 1, 1, 0, 0, 0, 0, 0, 0, 0, 0, 0, 0, 0, 0, 0])
_uv = me_cube_001.uv_layers.new(name='UVMap')
_uv.uv.foreach_set('vector', [0.4525, 0.9813, 0.7363, 0.9813, 0.7363, -0.2245, 0.4525, -0.2245, -0.3986, 0.9813, -0.6823, 0.9813, -0.6823, -0.2245, -0.3986, -0.2245, 0.4525, 1.194, 0.7363, 1.194, 0.7363, 1.194, 0.4525, 1.194, -0.6823, 0.9813, -0.3986, 0.9813, -0.3986, -0.2245, -0.6823, -0.2245, 0.7363, 0.9813, 0.4525, 0.9813, 0.4525, -0.2245, 0.7363, -0.2245, 0.1688, 0.9813, 0.1688, 0.9813, -0.1149, 0.9813, -0.1149, 0.9813, -0.1149, 0.9813, -0.1149, 0.9813, -0.3986, 0.9813, -0.3986, 0.9813, -0.6823, 1.194, -0.3986, 1.194, -0.3986, 1.194, -0.6823, 1.194, -0.3986, 1.194, -0.1149, 1.194, -0.1149, 1.194, -0.3986, 1.194, -0.1149, 1.194, 0.1688, 1.194, 0.1688, 1.194, -0.1149, 1.194, 0.1688, 1.194, 0.4525, 1.194, 0.4525, 1.194, 0.1688, 1.194, -0.3986, 1.194, -0.6823, 1.194, -0.6823, 0.9813, -0.3986, 0.9813, 0.7363, 1.194, 0.4525, 1.194, 0.4525, 0.9813, 0.7363, 0.9813, 0.4525, 1.194, 0.1688, 1.194, 0.1688, 0.9813, 0.4525, 0.9813, 0.1688, 1.194, -0.1149, 1.194, -0.1149, 0.9813, 0.1688, 0.9813, -0.1149, 1.194, -0.3986, 1.194, -0.3986, 0.9813, -0.1149, 0.9813, 0.4525, 1.194, 0.7363, 1.194, 0.7363, 0.9813, 0.4525, 0.9813, -0.6823, 1.194, -0.3986, 1.194, -0.3986, 0.9813, -0.6823, 0.9813, -0.3986, 1.194, -0.1149, 1.194, -0.1149, 0.9813, -0.3986, 0.9813, -0.1149, 1.194, 0.1688, 1.194, 0.1688, 0.9813, -0.1149, 0.9813, 0.1688, 1.194, 0.4525, 1.194, 0.4525, 0.9813, 0.1688, 0.9813, 0.1688, 0.9813, 0.4525, 0.9813, 0.4525, 0.9813, 0.1688, 0.9813, 0.4525, -0.2245, 0.4525, -0.2245, 0.4525, 0.9813, 0.4525, 0.9813, -0.3986, -0.2245, -0.3986, 0.9813, -0.3986, 0.9813, -0.3986, -0.2245])
me_cube_001.materials.append(mat_material_001)
me_cube_001.materials.append(mat_black)
me_cube_001.use_remesh_preserve_volume = False
me_cube_001.use_remesh_preserve_attributes = False
me_cube_001.use_mirror_vertex_groups = False
me_cube_001.update()
me_cylinder_001 = bpy.data.meshes.new('Cylinder.001')
me_cylinder_001.from_pydata([(1.0, 7.55e-08, -1.0), (1.0, 7.55e-08, 1.0), (0.9808, -0.1951, -1.0), (0.9808, -0.1951, 1.0), (0.9239, -0.3827, -1.0), (0.9239, -0.3827, 1.0), (0.8315, -0.5556, -1.0), (0.8315, -0.5556, 1.0), (0.7071, -0.7071, -1.0), (0.7071, -0.7071, 1.0), (0.5556, -0.8315, -1.0), (0.5556, -0.8315, 1.0), (0.3827, -0.9239, -1.0), (0.3827, -0.9239, 1.0), (0.1951, -0.9808, -1.0), (0.1951, -0.9808, 1.0), (-3.258e-07, -1.0, -1.0), (-3.258e-07, -1.0, 1.0), (-0.1951, -0.9808, -1.0), (-0.1951, -0.9808, 1.0), (-0.3827, -0.9239, -1.0), (-0.3827, -0.9239, 1.0), (-0.5556, -0.8315, -1.0), (-0.5556, -0.8315, 1.0), (-0.7071, -0.7071, -1.0), (-0.7071, -0.7071, 1.0), (-0.8315, -0.5556, -1.0), (-0.8315, -0.5556, 1.0), (-0.9239, -0.3827, -1.0), (-0.9239, -0.3827, 1.0), (-0.9808, -0.1951, -1.0), (-0.9808, -0.1951, 1.0), (-1.0, 9.656e-07, -1.0), (-1.0, 9.656e-07, 1.0)], [], [(17, 15, 19), (0, 1, 3, 2), (2, 3, 5, 4), (4, 5, 7, 6), (6, 7, 9, 8), (8, 9, 11, 10), (10, 11, 13, 12), (12, 13, 15, 14), (14, 15, 17, 16), (16, 17, 19, 18), (18, 19, 21, 20), (20, 21, 23, 22), (22, 23, 25, 24), (24, 25, 27, 26), (26, 27, 29, 28), (28, 29, 31, 30), (30, 31, 33, 32), (15, 13, 21, 19), (13, 11, 23, 21), (11, 9, 25, 23), (9, 7, 27, 25), (7, 5, 29, 27), (5, 3, 31, 29), (3, 1, 33, 31)])
me_cylinder_001.polygons.foreach_set('use_smooth', [True] * 24)
me_cylinder_001.polygons.foreach_set('material_index', [1, 0, 0, 0, 0, 0, 0, 0, 0, 0, 0, 0, 0, 0, 0, 0, 0, 1, 1, 1, 1, 1, 1, 1])
_uv = me_cylinder_001.uv_layers.new(name='UVMap')
_uv.uv.foreach_set('vector', [0.3189, 0.6379, 0.381, 0.644, 0.2567, 0.644, 4.008, -0.852, 4.007, 0.4057, 3.99, 0.4057, 3.99, -0.852, 3.99, -0.852, 3.99, 0.4057, 3.972, 0.4057, 3.972, -0.852, 3.972, -0.852, 3.972, 0.4057, 3.954, 0.4057, 3.954, -0.852, 3.954, -0.852, 3.954, 0.4057, 3.936, 0.4057, 3.936, -0.852, 3.936, -0.852, 3.936, 0.4057, 3.918, 0.4057, 3.918, -0.852, 3.918, -0.852, 3.918, 0.4057, 3.9, 0.4057, 3.9, -0.852, 3.9, -0.852, 3.9, 0.4057, 3.883, 0.4057, 3.883, -0.852, 3.883, -0.852, 3.883, 0.4057, 3.865, 0.4057, 3.865, -0.852, 3.865, -0.852, 3.865, 0.4057, 3.847, 0.4057, 3.847, -0.852, 3.847, -0.852, 3.847, 0.4057, 3.829, 0.4057, 3.829, -0.852, 3.829, -0.852, 3.829, 0.4057, 3.811, 0.4057, 3.811, -0.852, 3.811, -0.852, 3.811, 0.4057, 3.793, 0.4057, 3.793, -0.852, 3.793, -0.852, 3.793, 0.4057, 3.776, 0.4057, 3.776, -0.852, 3.776, -0.852, 3.776, 0.4057, 3.758, 0.4057, 3.758, -0.852, 3.758, -0.852, 3.758, 0.4057, 3.74, 0.4057, 3.74, -0.852, 3.74, -0.852, 3.74, 0.4057, 3.722, 0.4057, 3.722, -0.852, 0.381, 0.644, 0.4408, 0.6621, 0.1969, 0.6621, 0.2567, 0.644, 0.4408, 0.6621, 0.4959, 0.6916, 0.1418, 0.6916, 0.1969, 0.6621, 0.4959, 0.6916, 0.5442, 0.7312, 0.09348, 0.7312, 0.1418, 0.6916, 0.5442, 0.7312, 0.5839, 0.7795, 0.05384, 0.7795, 0.09348, 0.7312, 0.5839, 0.7795, 0.6133, 0.8346, 0.02439, 0.8346, 0.05384, 0.7795, 0.6133, 0.8346, 0.6315, 0.8944, 0.006249, 0.8944, 0.02439, 0.8346, 0.6315, 0.8944, 0.6376, 0.9566, 0.0001249, 0.9566, 0.006249, 0.8944])
me_cylinder_001.materials.append(mat_material_000)
me_cylinder_001.materials.append(mat_black_001)
me_cylinder_001.use_remesh_preserve_volume = False
me_cylinder_001.use_remesh_preserve_attributes = False
me_cylinder_001.use_mirror_vertex_groups = False
me_cylinder_001.update()

# ---- objects
ob_camera = bpy.data.objects.new('Camera', cam_camera)
ob_circle_001 = bpy.data.objects.new('Circle.001', me_circle_001)
ob_circle = bpy.data.objects.new('Circle', me_circle)
ob_cylinder = bpy.data.objects.new('Cylinder', me_cylinder)
ob_hemi = bpy.data.objects.new('Hemi', light_hemi)
ob_point_001 = bpy.data.objects.new('Point.001', light_point_001)
ob_point = bpy.data.objects.new('Point', light_point)
ob_cube = bpy.data.objects.new('Cube', me_cube_001)
ob_cylinder_001 = bpy.data.objects.new('Cylinder.001', me_cylinder_001)

# ---- transforms, parenting, visibility, modifiers, constraints
ob_camera.location = (3.442, 0.0, 4.892)
ob_camera.rotation_euler = (1.085, -1.991e-06, 1.556)
ob_camera.lineart.crease_threshold = 0.0
ob_circle_001.location = (0.0, 0.0, 3.169)
ob_circle_001.rotation_euler = (-0.0, -1.571, 0.0)
ob_circle_001.scale = (1.0, 1.091, 1.0)
ob_circle_001.lineart.crease_threshold = 0.0
ob_circle.location = (0.0, 0.0, 3.169)
ob_circle.rotation_euler = (-0.0, -1.571, 0.0)
ob_circle.scale = (1.0, 1.091, 1.0)
ob_circle.lineart.crease_threshold = 0.0
ob_cylinder.location = (0.0, -2.0, 2.5)
ob_cylinder.scale = (0.3, 0.3, 2.5)
ob_cylinder.lineart.crease_threshold = 0.0
ob_hemi.location = (7.026, 24.85, 11.66)
ob_hemi.scale = (10.43, 10.43, 10.43)
ob_hemi.lineart.crease_threshold = 0.0
ob_point_001.location = (-2.026, -4.148, 3.839)
ob_point_001.lineart.crease_threshold = 0.0
ob_point.location = (2.273, -3.18, 4.521)
ob_point.lineart.crease_threshold = 0.0
ob_cube.location = (0.0, 0.0, 2.0)
ob_cube.scale = (0.3, 1.0, 2.5)
ob_cube.display_type = 'SOLID'
ob_cube.lineart.crease_threshold = 0.0
_m = ob_cube.modifiers.new('Array', 'ARRAY')
_m.count = 1
_m.constant_offset_displace = (0.0, 0.0, 0.0)
_m.relative_offset_displace = (0.0, 1.0, 0.0)
ob_cylinder_001.location = (0.0, 2.0, 2.5)
ob_cylinder_001.rotation_euler = (0.0, -0.0, 3.142)
ob_cylinder_001.scale = (0.3, 0.3, 2.5)
ob_cylinder_001.lineart.crease_threshold = 0.0

# ---- collection membership
col_collection_1.objects.link(ob_camera)
col_collection_1.objects.link(ob_circle_001)
col_collection_1.objects.link(ob_circle)
col_collection_1.objects.link(ob_cylinder)
col_collection_1.objects.link(ob_hemi)
col_collection_1.objects.link(ob_point_001)
col_collection_1.objects.link(ob_point)
col_collection_1.objects.link(ob_cube)
col_collection_1.objects.link(ob_cylinder_001)

# ---- scene / render settings (as saved in the file)
scene.camera = ob_camera
scene.frame_start = 1; scene.frame_end = 250; scene.frame_set(1)
scene.render.engine = 'BLENDER_EEVEE_NEXT'
scene.render.resolution_percentage = 50
scene.render.dither_intensity = 0.0
scene.cycles.use_denoising = False
scene.cycles.samples = 10
scene.cycles.sampling_pattern = 'TABULATED_SOBOL'
scene.cycles.light_sampling_threshold = 0.0
scene.cycles.use_adaptive_sampling = False
scene.cycles.use_light_tree = False
scene.cycles.blur_glossy = 0.0
scene.cycles.volume_bounces = 1
scene.cycles.pixel_filter_type = 'GAUSSIAN'
scene.cycles.sample_clamp_indirect = 0.0
scene.view_settings.view_transform = 'Standard'
bpy.context.view_layer.update()

